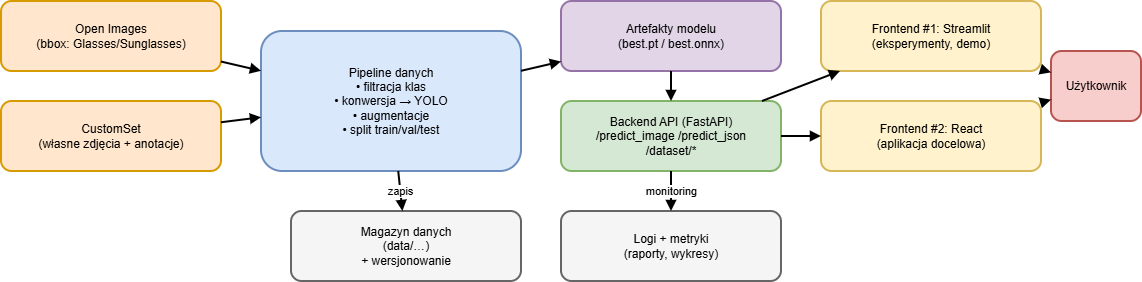

The diagram above was exported from draw.io. Its source (the exported page's mxGraphModel, read from the mxfile embedded in the PNG):
<mxGraphModel dx="1554" dy="815" grid="0" gridSize="10" guides="1" tooltips="1" connect="1" arrows="1" fold="1" page="1" pageScale="1" pageWidth="1169" pageHeight="827" math="0" shadow="0">
  <root>
    <mxCell id="0" />
    <mxCell id="1" parent="0" />
    <mxCell id="2" parent="1" style="rounded=1;whiteSpace=wrap;html=1;align=center;verticalAlign=middle;fontSize=12;strokeWidth=2;fillColor=#FFE6CC;strokeColor=#D79B00;" value="Open Images&#10;(bbox: Glasses/Sunglasses)" vertex="1">
      <mxGeometry height="70" width="220" x="40" y="120" as="geometry" />
    </mxCell>
    <mxCell id="3" parent="1" style="rounded=1;whiteSpace=wrap;html=1;align=center;verticalAlign=middle;fontSize=12;strokeWidth=2;fillColor=#FFE6CC;strokeColor=#D79B00;" value="CustomSet&#10;(własne zdjęcia + anotacje)" vertex="1">
      <mxGeometry height="70" width="220" x="40" y="220" as="geometry" />
    </mxCell>
    <mxCell id="4" parent="1" style="rounded=1;whiteSpace=wrap;html=1;align=center;verticalAlign=middle;fontSize=12;strokeWidth=2;fillColor=#DAE8FC;strokeColor=#6C8EBF;" value="Pipeline danych&#10;• filtracja klas&#10;• konwersja → YOLO&#10;• augmentacje&#10;• split train/val/test" vertex="1">
      <mxGeometry height="140" width="260" x="300" y="150" as="geometry" />
    </mxCell>
    <mxCell id="5" parent="1" style="rounded=1;whiteSpace=wrap;html=1;align=center;verticalAlign=middle;fontSize=12;strokeWidth=2;fillColor=#E1D5E7;strokeColor=#9673A6;" value="Artefakty modelu&#10;(best.pt / best.onnx)" vertex="1">
      <mxGeometry height="70" width="220" x="600" y="120" as="geometry" />
    </mxCell>
    <mxCell id="6" parent="1" style="rounded=1;whiteSpace=wrap;html=1;align=center;verticalAlign=middle;fontSize=12;strokeWidth=2;fillColor=#D5E8D4;strokeColor=#82B366;" value="Backend API (FastAPI)&#10;/predict_image /predict_json&#10;/dataset/*" vertex="1">
      <mxGeometry height="70" width="220" x="600" y="220" as="geometry" />
    </mxCell>
    <mxCell id="7" parent="1" style="rounded=1;whiteSpace=wrap;html=1;align=center;verticalAlign=middle;fontSize=12;strokeWidth=2;fillColor=#FFF2CC;strokeColor=#D6B656;" value="Frontend #1: Streamlit&#10;(eksperymenty, demo)" vertex="1">
      <mxGeometry height="70" width="220" x="860" y="120" as="geometry" />
    </mxCell>
    <mxCell id="8" parent="1" style="rounded=1;whiteSpace=wrap;html=1;align=center;verticalAlign=middle;fontSize=12;strokeWidth=2;fillColor=#FFF2CC;strokeColor=#D6B656;" value="Frontend #2: React&#10;(aplikacja docelowa)" vertex="1">
      <mxGeometry height="70" width="220" x="860" y="220" as="geometry" />
    </mxCell>
    <mxCell id="9" parent="1" style="rounded=1;whiteSpace=wrap;html=1;align=center;verticalAlign=middle;fontSize=12;strokeWidth=2;fillColor=#F8CECC;strokeColor=#B85450;" value="Użytkownik" vertex="1">
      <mxGeometry height="70" width="90" x="1090" y="170" as="geometry" />
    </mxCell>
    <mxCell id="10" parent="1" style="rounded=1;whiteSpace=wrap;html=1;align=center;verticalAlign=middle;fontSize=12;strokeWidth=2;fillColor=#F5F5F5;strokeColor=#666666;" value="Magazyn danych&#10;(data/…)&#10;+ wersjonowanie" vertex="1">
      <mxGeometry height="70" width="230" x="330" y="330" as="geometry" />
    </mxCell>
    <mxCell id="11" parent="1" style="rounded=1;whiteSpace=wrap;html=1;align=center;verticalAlign=middle;fontSize=12;strokeWidth=2;fillColor=#F5F5F5;strokeColor=#666666;" value="Logi + metryki&#10;(raporty, wykresy)" vertex="1">
      <mxGeometry height="70" width="220" x="600" y="330" as="geometry" />
    </mxCell>
    <mxCell id="12" edge="1" parent="1" source="2" style="endArrow=block;html=1;strokeWidth=2;rounded=1;" target="4" value="">
      <mxGeometry relative="1" as="geometry" />
    </mxCell>
    <mxCell id="13" edge="1" parent="1" source="3" style="endArrow=block;html=1;strokeWidth=2;rounded=1;" target="4" value="">
      <mxGeometry relative="1" as="geometry" />
    </mxCell>
    <mxCell id="14" edge="1" parent="1" source="4" style="endArrow=block;html=1;strokeWidth=2;rounded=1;" target="5" value="">
      <mxGeometry relative="1" as="geometry" />
    </mxCell>
    <mxCell id="15" edge="1" parent="1" source="5" style="endArrow=block;html=1;strokeWidth=2;rounded=1;" target="6" value="">
      <mxGeometry relative="1" as="geometry" />
    </mxCell>
    <mxCell id="16" edge="1" parent="1" source="6" style="endArrow=block;html=1;strokeWidth=2;rounded=1;" target="7" value="">
      <mxGeometry relative="1" as="geometry" />
    </mxCell>
    <mxCell id="17" edge="1" parent="1" source="6" style="endArrow=block;html=1;strokeWidth=2;rounded=1;" target="8" value="">
      <mxGeometry relative="1" as="geometry" />
    </mxCell>
    <mxCell id="18" edge="1" parent="1" source="7" style="endArrow=block;html=1;strokeWidth=2;rounded=1;" target="9" value="">
      <mxGeometry relative="1" as="geometry" />
    </mxCell>
    <mxCell id="19" edge="1" parent="1" source="8" style="endArrow=block;html=1;strokeWidth=2;rounded=1;" target="9" value="">
      <mxGeometry relative="1" as="geometry" />
    </mxCell>
    <mxCell id="20" edge="1" parent="1" source="4" style="endArrow=block;html=1;strokeWidth=2;rounded=1;" target="10" value="zapis">
      <mxGeometry relative="1" as="geometry" />
    </mxCell>
    <mxCell id="21" edge="1" parent="1" source="6" style="endArrow=block;html=1;strokeWidth=2;rounded=1;" target="11" value="monitoring">
      <mxGeometry relative="1" as="geometry" />
    </mxCell>
  </root>
</mxGraphModel>